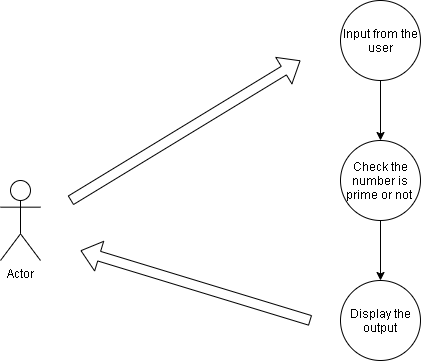

The diagram above was exported from draw.io. Its source (the exported page's mxGraphModel, read from the mxfile embedded in the PNG):
<mxGraphModel dx="868" dy="482" grid="1" gridSize="10" guides="1" tooltips="1" connect="1" arrows="1" fold="1" page="1" pageScale="1" pageWidth="850" pageHeight="1100" math="0" shadow="0">
  <root>
    <mxCell id="0" />
    <mxCell id="1" parent="0" />
    <mxCell id="f1vA4cHeh9QEC_RVn2c4-1" value="Actor" style="shape=umlActor;verticalLabelPosition=bottom;verticalAlign=top;html=1;outlineConnect=0;" vertex="1" parent="1">
      <mxGeometry x="40" y="240" width="40" height="80" as="geometry" />
    </mxCell>
    <mxCell id="f1vA4cHeh9QEC_RVn2c4-25" value="" style="edgeStyle=orthogonalEdgeStyle;rounded=0;orthogonalLoop=1;jettySize=auto;html=1;" edge="1" parent="1" source="f1vA4cHeh9QEC_RVn2c4-8" target="f1vA4cHeh9QEC_RVn2c4-9">
      <mxGeometry relative="1" as="geometry" />
    </mxCell>
    <mxCell id="f1vA4cHeh9QEC_RVn2c4-8" value="Input from the user" style="ellipse;whiteSpace=wrap;html=1;aspect=fixed;" vertex="1" parent="1">
      <mxGeometry x="380" y="60" width="80" height="80" as="geometry" />
    </mxCell>
    <mxCell id="f1vA4cHeh9QEC_RVn2c4-26" value="" style="edgeStyle=orthogonalEdgeStyle;rounded=0;orthogonalLoop=1;jettySize=auto;html=1;" edge="1" parent="1" source="f1vA4cHeh9QEC_RVn2c4-9" target="f1vA4cHeh9QEC_RVn2c4-10">
      <mxGeometry relative="1" as="geometry" />
    </mxCell>
    <mxCell id="f1vA4cHeh9QEC_RVn2c4-9" value="Check the number is prime or not&amp;nbsp;" style="ellipse;whiteSpace=wrap;html=1;aspect=fixed;" vertex="1" parent="1">
      <mxGeometry x="380" y="200" width="80" height="80" as="geometry" />
    </mxCell>
    <mxCell id="f1vA4cHeh9QEC_RVn2c4-10" value="Display the output" style="ellipse;whiteSpace=wrap;html=1;aspect=fixed;" vertex="1" parent="1">
      <mxGeometry x="380" y="340" width="80" height="80" as="geometry" />
    </mxCell>
    <mxCell id="f1vA4cHeh9QEC_RVn2c4-20" value="" style="shape=flexArrow;endArrow=classic;html=1;" edge="1" parent="1">
      <mxGeometry width="50" height="50" relative="1" as="geometry">
        <mxPoint x="110" y="260" as="sourcePoint" />
        <mxPoint x="340" y="120" as="targetPoint" />
      </mxGeometry>
    </mxCell>
    <mxCell id="f1vA4cHeh9QEC_RVn2c4-28" value="" style="shape=flexArrow;endArrow=classic;html=1;" edge="1" parent="1">
      <mxGeometry width="50" height="50" relative="1" as="geometry">
        <mxPoint x="350" y="380" as="sourcePoint" />
        <mxPoint x="120" y="310" as="targetPoint" />
      </mxGeometry>
    </mxCell>
  </root>
</mxGraphModel>